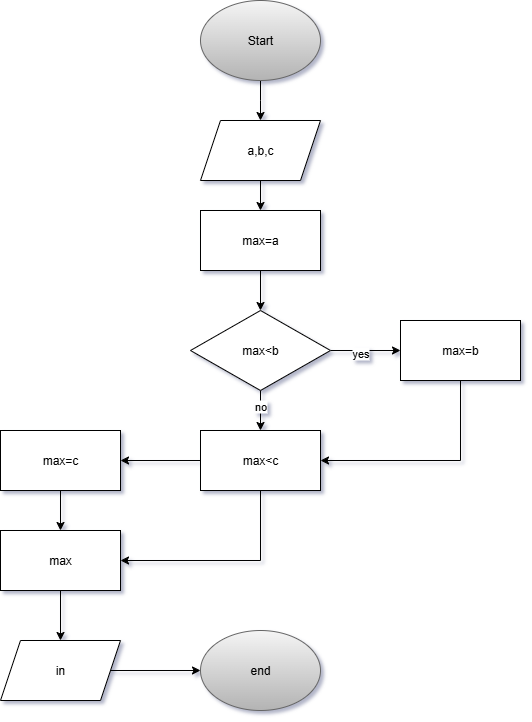

The diagram above was exported from draw.io. Its source (the exported page's mxGraphModel, read from the mxfile embedded in the PNG):
<mxGraphModel dx="786" dy="451" grid="1" gridSize="10" guides="1" tooltips="1" connect="1" arrows="1" fold="1" page="1" pageScale="1" pageWidth="1654" pageHeight="1169" background="#ffffff" math="0" shadow="1" adaptiveColors="auto">
  <root>
    <mxCell id="0" />
    <mxCell id="1" parent="0" />
    <mxCell id="Sd4sxum8cVE7UWNWKutu-37" value="" style="edgeStyle=orthogonalEdgeStyle;rounded=0;orthogonalLoop=1;jettySize=auto;html=1;" edge="1" parent="1" source="Sd4sxum8cVE7UWNWKutu-35">
      <mxGeometry relative="1" as="geometry">
        <mxPoint x="380" y="200" as="targetPoint" />
      </mxGeometry>
    </mxCell>
    <mxCell id="Sd4sxum8cVE7UWNWKutu-35" value="Start" style="ellipse;whiteSpace=wrap;html=1;fillColor=#f5f5f5;gradientColor=#b3b3b3;strokeColor=#666666;" vertex="1" parent="1">
      <mxGeometry x="320" y="80" width="120" height="80" as="geometry" />
    </mxCell>
    <mxCell id="Sd4sxum8cVE7UWNWKutu-58" value="" style="edgeStyle=orthogonalEdgeStyle;rounded=0;orthogonalLoop=1;jettySize=auto;html=1;" edge="1" parent="1" source="Sd4sxum8cVE7UWNWKutu-56" target="Sd4sxum8cVE7UWNWKutu-57">
      <mxGeometry relative="1" as="geometry" />
    </mxCell>
    <mxCell id="Sd4sxum8cVE7UWNWKutu-56" value="a,b,c" style="shape=parallelogram;perimeter=parallelogramPerimeter;whiteSpace=wrap;html=1;fixedSize=1;" vertex="1" parent="1">
      <mxGeometry x="320" y="200" width="120" height="60" as="geometry" />
    </mxCell>
    <mxCell id="Sd4sxum8cVE7UWNWKutu-60" value="" style="edgeStyle=orthogonalEdgeStyle;rounded=0;orthogonalLoop=1;jettySize=auto;html=1;" edge="1" parent="1" source="Sd4sxum8cVE7UWNWKutu-57" target="Sd4sxum8cVE7UWNWKutu-59">
      <mxGeometry relative="1" as="geometry" />
    </mxCell>
    <mxCell id="Sd4sxum8cVE7UWNWKutu-57" value="max=a" style="rounded=0;whiteSpace=wrap;html=1;" vertex="1" parent="1">
      <mxGeometry x="320" y="290" width="120" height="60" as="geometry" />
    </mxCell>
    <mxCell id="Sd4sxum8cVE7UWNWKutu-62" value="" style="edgeStyle=orthogonalEdgeStyle;rounded=0;orthogonalLoop=1;jettySize=auto;html=1;" edge="1" parent="1" source="Sd4sxum8cVE7UWNWKutu-59" target="Sd4sxum8cVE7UWNWKutu-61">
      <mxGeometry relative="1" as="geometry" />
    </mxCell>
    <mxCell id="Sd4sxum8cVE7UWNWKutu-63" value="yes" style="edgeLabel;html=1;align=center;verticalAlign=middle;resizable=0;points=[];" vertex="1" connectable="0" parent="Sd4sxum8cVE7UWNWKutu-62">
      <mxGeometry x="-0.1619" y="-2" relative="1" as="geometry">
        <mxPoint as="offset" />
      </mxGeometry>
    </mxCell>
    <mxCell id="Sd4sxum8cVE7UWNWKutu-65" value="" style="edgeStyle=orthogonalEdgeStyle;rounded=0;orthogonalLoop=1;jettySize=auto;html=1;" edge="1" parent="1" source="Sd4sxum8cVE7UWNWKutu-59" target="Sd4sxum8cVE7UWNWKutu-64">
      <mxGeometry relative="1" as="geometry" />
    </mxCell>
    <mxCell id="Sd4sxum8cVE7UWNWKutu-67" value="no" style="edgeLabel;html=1;align=center;verticalAlign=middle;resizable=0;points=[];" vertex="1" connectable="0" parent="Sd4sxum8cVE7UWNWKutu-65">
      <mxGeometry x="-0.2667" y="-1" relative="1" as="geometry">
        <mxPoint as="offset" />
      </mxGeometry>
    </mxCell>
    <mxCell id="Sd4sxum8cVE7UWNWKutu-59" value="max&amp;lt;b" style="rhombus;whiteSpace=wrap;html=1;" vertex="1" parent="1">
      <mxGeometry x="310" y="390" width="140" height="80" as="geometry" />
    </mxCell>
    <mxCell id="Sd4sxum8cVE7UWNWKutu-68" style="edgeStyle=orthogonalEdgeStyle;rounded=0;orthogonalLoop=1;jettySize=auto;html=1;exitX=0.5;exitY=1;exitDx=0;exitDy=0;entryX=1;entryY=0.5;entryDx=0;entryDy=0;" edge="1" parent="1" source="Sd4sxum8cVE7UWNWKutu-61" target="Sd4sxum8cVE7UWNWKutu-64">
      <mxGeometry relative="1" as="geometry" />
    </mxCell>
    <mxCell id="Sd4sxum8cVE7UWNWKutu-61" value="max=b" style="rounded=0;whiteSpace=wrap;html=1;" vertex="1" parent="1">
      <mxGeometry x="520" y="400" width="120" height="60" as="geometry" />
    </mxCell>
    <mxCell id="Sd4sxum8cVE7UWNWKutu-70" value="" style="edgeStyle=orthogonalEdgeStyle;rounded=0;orthogonalLoop=1;jettySize=auto;html=1;" edge="1" parent="1" source="Sd4sxum8cVE7UWNWKutu-64" target="Sd4sxum8cVE7UWNWKutu-69">
      <mxGeometry relative="1" as="geometry" />
    </mxCell>
    <mxCell id="Sd4sxum8cVE7UWNWKutu-75" style="edgeStyle=orthogonalEdgeStyle;rounded=0;orthogonalLoop=1;jettySize=auto;html=1;exitX=0.5;exitY=1;exitDx=0;exitDy=0;entryX=1;entryY=0.5;entryDx=0;entryDy=0;" edge="1" parent="1" source="Sd4sxum8cVE7UWNWKutu-64" target="Sd4sxum8cVE7UWNWKutu-71">
      <mxGeometry relative="1" as="geometry" />
    </mxCell>
    <mxCell id="Sd4sxum8cVE7UWNWKutu-64" value="max&amp;lt;c" style="rounded=0;whiteSpace=wrap;html=1;" vertex="1" parent="1">
      <mxGeometry x="320" y="510" width="120" height="60" as="geometry" />
    </mxCell>
    <mxCell id="Sd4sxum8cVE7UWNWKutu-72" value="" style="edgeStyle=orthogonalEdgeStyle;rounded=0;orthogonalLoop=1;jettySize=auto;html=1;" edge="1" parent="1" source="Sd4sxum8cVE7UWNWKutu-69" target="Sd4sxum8cVE7UWNWKutu-71">
      <mxGeometry relative="1" as="geometry" />
    </mxCell>
    <mxCell id="Sd4sxum8cVE7UWNWKutu-69" value="max=c" style="rounded=0;whiteSpace=wrap;html=1;" vertex="1" parent="1">
      <mxGeometry x="120" y="510" width="120" height="60" as="geometry" />
    </mxCell>
    <mxCell id="Sd4sxum8cVE7UWNWKutu-79" value="" style="edgeStyle=orthogonalEdgeStyle;rounded=0;orthogonalLoop=1;jettySize=auto;html=1;" edge="1" parent="1" source="Sd4sxum8cVE7UWNWKutu-71" target="Sd4sxum8cVE7UWNWKutu-78">
      <mxGeometry relative="1" as="geometry" />
    </mxCell>
    <mxCell id="Sd4sxum8cVE7UWNWKutu-71" value="max" style="rounded=0;whiteSpace=wrap;html=1;" vertex="1" parent="1">
      <mxGeometry x="120" y="610" width="120" height="60" as="geometry" />
    </mxCell>
    <mxCell id="Sd4sxum8cVE7UWNWKutu-81" value="" style="edgeStyle=orthogonalEdgeStyle;rounded=0;orthogonalLoop=1;jettySize=auto;html=1;" edge="1" parent="1" source="Sd4sxum8cVE7UWNWKutu-78" target="Sd4sxum8cVE7UWNWKutu-80">
      <mxGeometry relative="1" as="geometry" />
    </mxCell>
    <mxCell id="Sd4sxum8cVE7UWNWKutu-78" value="in" style="shape=parallelogram;perimeter=parallelogramPerimeter;whiteSpace=wrap;html=1;fixedSize=1;" vertex="1" parent="1">
      <mxGeometry x="120" y="720" width="120" height="60" as="geometry" />
    </mxCell>
    <mxCell id="Sd4sxum8cVE7UWNWKutu-80" value="end" style="ellipse;whiteSpace=wrap;html=1;fillColor=#f5f5f5;gradientColor=#b3b3b3;strokeColor=#666666;" vertex="1" parent="1">
      <mxGeometry x="320" y="710" width="120" height="80" as="geometry" />
    </mxCell>
  </root>
</mxGraphModel>